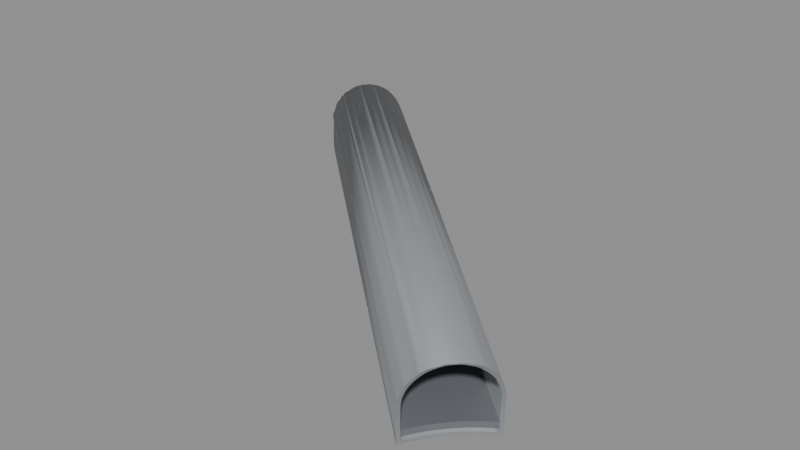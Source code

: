 # Source: BS_T16_Shell.blend  (saved by Blender 5.2.45; exported with 4.5.12 LTS)
import bpy
from mathutils import Matrix  # noqa: F401  (used for matrix-valued properties, if any)

bpy.ops.wm.read_factory_settings(use_empty=True)
scene = bpy.context.scene
scene.name = 'Scene'

# ---- materials (node trees are filled in below, after node groups)
mat_b4o_coat = bpy.data.materials.new('B4O_Coat')
mat_b4o_coat.diffuse_color = (0.26, 0.275, 0.29, 1.0)
mat_b4o_floor = bpy.data.materials.new('B4O_Floor')
mat_b4o_floor.diffuse_color = (0.16, 0.17, 0.19, 1.0)
mat_b4o_dark = bpy.data.materials.new('B4O_Dark')
mat_b4o_dark.diffuse_color = (0.024, 0.028, 0.033, 1.0)

# ---- material node trees
mat_b4o_coat.use_nodes = True; mat_b4o_coat.node_tree.nodes.clear()
_N = mat_b4o_coat.node_tree.nodes; _L = mat_b4o_coat.node_tree.links
n0 = _N.new('ShaderNodeBsdfPrincipled'); n0.name = 'Principled BSDF'; n0.location = (-200, 100)
n0.inputs[0].default_value = (0.26, 0.275, 0.29, 1.0)
n0.inputs[1].default_value = 0.08
n0.inputs[2].default_value = 0.57
n0.inputs[10].default_value = 0.005
n1 = _N.new('ShaderNodeOutputMaterial'); n1.name = 'Material Output'; n1.location = (200, 100)
_L.new(n0.outputs[0], n1.inputs[0])
n1.is_active_output = True
mat_b4o_floor.use_nodes = True; mat_b4o_floor.node_tree.nodes.clear()
_N = mat_b4o_floor.node_tree.nodes; _L = mat_b4o_floor.node_tree.links
n0 = _N.new('ShaderNodeBsdfPrincipled'); n0.name = 'Principled BSDF'; n0.location = (-200, 100)
n0.inputs[0].default_value = (0.16, 0.17, 0.19, 1.0)
n0.inputs[1].default_value = 0.03
n0.inputs[2].default_value = 0.7
n0.inputs[10].default_value = 0.005
n1 = _N.new('ShaderNodeOutputMaterial'); n1.name = 'Material Output'; n1.location = (200, 100)
_L.new(n0.outputs[0], n1.inputs[0])
n1.is_active_output = True
mat_b4o_dark.use_nodes = True; mat_b4o_dark.node_tree.nodes.clear()
_N = mat_b4o_dark.node_tree.nodes; _L = mat_b4o_dark.node_tree.links
n0 = _N.new('ShaderNodeBsdfPrincipled'); n0.name = 'Principled BSDF'; n0.location = (-200, 100)
n0.inputs[0].default_value = (0.024, 0.028, 0.033, 1.0)
n0.inputs[1].default_value = 0.1
n0.inputs[2].default_value = 0.55
n0.inputs[10].default_value = 0.005
n1 = _N.new('ShaderNodeOutputMaterial'); n1.name = 'Material Output'; n1.location = (200, 100)
_L.new(n0.outputs[0], n1.inputs[0])
n1.is_active_output = True

# ---- meshes
me_tunnel_vault = bpy.data.meshes.new('Tunnel_Vault')
me_tunnel_vault.from_pydata([(-92.58, -32.34, 3.311), (-92.72, -32.49, 3.406), (-92.86, -32.65, 3.482), (-93.01, -32.81, 3.536), (-93.16, -32.97, 3.569), (-93.31, -33.13, 3.58), (-93.46, -33.3, 3.569), (-93.61, -33.46, 3.536), (-93.75, -33.62, 3.482), (-93.9, -33.78, 3.406), (-94.03, -33.93, 3.311), (-94.75, -34.39, 2.322), (-92.52, -32.27, 3.254), (-94.07, -33.97, 3.275), (-94.06, -33.95, 3.286), (-92.61, -32.38, 3.311), (-93.1, -32.9, 3.451), (-93.57, -33.43, 3.443), (-95.16, -34.53, -0.68), (-95.03, -34.24, -0.68), (-94.16, -32.95, -0.68), (-94.62, -33.57, -0.68), (-92.08, -31.17, -0.68), (-92.43, -31.38, -0.68), (-93.63, -32.37, -0.68), (-93.05, -31.84, -0.68), (-92.1, -31.14, 0.0), (-92.08, -31.17, 0.7841), (-92.02, -31.23, 1.3), (-92.0, -31.25, 1.523), (-92.0, -31.26, 1.561), (-91.99, -31.31, 1.745), (-92.0, -31.38, 1.962), (-92.02, -31.45, 2.173), (-92.07, -31.54, 2.375), (-92.06, -31.52, 2.322), (-92.12, -31.65, 2.567), (-92.19, -31.77, 2.746), (-92.17, -31.75, 2.716), (-92.26, -31.9, 2.912), (-92.36, -32.04, 3.062), (-92.36, -32.04, 3.061), (-92.46, -32.19, 3.196), (-94.17, -34.06, 3.196), (-94.31, -34.17, 3.062), (-94.31, -34.18, 3.061), (-94.44, -34.28, 2.912), (-94.56, -34.37, 2.746), (-94.68, -34.45, 2.567), (-94.67, -34.44, 2.59), (-94.79, -34.51, 2.375), (-94.87, -34.56, 2.173), (-94.81, -34.52, 2.322), (-94.95, -34.59, 1.962), (-95.01, -34.61, 1.745), (-95.07, -34.6, 1.523), (-95.06, -34.6, 1.561), (-95.1, -34.59, 1.3), (-95.19, -34.51, 0.0), (-95.16, -34.53, 0.7841), (-95.03, -34.24, -0.5), (-94.17, -32.94, -0.5), (-94.63, -33.57, -0.5), (-92.43, -31.37, -0.5), (-92.25, -31.26, -0.5), (-93.64, -32.36, -0.5), (-93.06, -31.83, -0.5), (-95.09, -34.35, -0.5), (-92.27, -31.24, 0.0), (-92.24, -31.27, 0.7841), (-92.18, -31.32, 1.3), (-92.16, -31.35, 1.506), (-92.16, -31.4, 1.71), (-92.16, -31.36, 1.561), (-92.16, -31.46, 1.91), (-92.19, -31.53, 2.104), (-92.23, -31.61, 2.29), (-92.27, -31.71, 2.467), (-92.25, -31.64, 2.35), (-92.24, -31.63, 2.322), (-92.33, -31.83, 2.632), (-92.4, -31.95, 2.785), (-92.49, -32.08, 2.923), (-92.59, -32.21, 3.046), (-92.67, -32.31, 3.123), (-92.61, -32.23, 3.061), (-92.7, -32.35, 3.152), (-92.8, -32.51, 3.24), (-92.92, -32.66, 3.31), (-93.06, -32.81, 3.36), (-93.12, -32.88, 3.374), (-93.19, -32.96, 3.39), (-93.32, -33.12, 3.4), (-93.47, -33.27, 3.39), (-93.6, -33.4, 3.362), (-93.61, -33.41, 3.36), (-93.75, -33.56, 3.31), (-93.89, -33.69, 3.24), (-94.03, -33.81, 3.152), (-94.15, -33.91, 3.061), (-94.14, -33.9, 3.071), (-94.17, -33.93, 3.046), (-94.29, -34.04, 2.923), (-94.41, -34.14, 2.785), (-94.52, -34.22, 2.632), (-94.63, -34.29, 2.467), (-94.72, -34.33, 2.322), (-94.73, -34.34, 2.29), (-94.81, -34.39, 2.104), (-94.79, -34.37, 2.163), (-94.88, -34.42, 1.91), (-94.94, -34.43, 1.71), (-94.98, -34.43, 1.561), (-94.99, -34.43, 1.506), (-95.02, -34.42, 1.3), (-95.11, -34.34, 0.0), (-95.08, -34.36, 0.7841), (-116.0, -10.32, 2.903), (-118.4, -13.23, -0.68), (-117.7, -12.7, -0.68), (-117.0, -12.05, -0.68), (-115.3, -9.87, -0.68), (-116.3, -11.32, -0.68), (-115.7, -10.54, -0.68), (-115.4, -9.827, 1.3), (-115.3, -9.893, 0.0), (-115.3, -9.86, 0.9802), (-115.4, -9.814, 1.523), (-115.4, -9.82, 1.745), (-115.5, -9.844, 1.951), (-115.5, -9.845, 1.962), (-115.6, -9.874, 2.173), (-115.7, -9.923, 2.375), (-115.8, -9.991, 2.567), (-115.9, -10.08, 2.746), (-116.0, -10.17, 2.903), (-116.0, -10.18, 2.912), (-116.1, -10.29, 3.06), (-116.1, -10.29, 3.062), (-116.2, -10.4, 3.196), (-116.4, -10.53, 3.311), (-116.5, -10.67, 3.406), (-116.7, -10.82, 3.482), (-116.8, -10.93, 3.52), (-116.8, -10.98, 3.536), (-117.0, -11.13, 3.569), (-117.1, -11.3, 3.58), (-117.3, -11.46, 3.569), (-117.4, -11.6, 3.542), (-117.4, -11.63, 3.536), (-117.6, -11.79, 3.482), (-117.7, -11.95, 3.406), (-117.8, -12.11, 3.311), (-117.9, -12.27, 3.196), (-118.0, -12.33, 3.142), (-118.1, -12.42, 3.062), (-118.1, -12.55, 2.912), (-118.2, -12.56, 2.903), (-118.2, -12.67, 2.746), (-118.3, -12.79, 2.567), (-118.4, -12.89, 2.375), (-118.4, -12.98, 2.173), (-118.4, -13.06, 1.962), (-118.4, -13.07, 1.951), (-118.5, -13.12, 1.745), (-118.5, -13.16, 1.523), (-118.4, -13.19, 1.3), (-118.4, -13.22, 0.9802), (-118.4, -13.26, 0.0), (-115.4, -10.03, -0.5), (-118.2, -13.13, -0.5), (-117.7, -12.71, -0.5), (-116.9, -12.05, -0.5), (-116.3, -11.33, -0.5), (-115.7, -10.54, -0.5), (-115.5, -9.985, 1.3), (-115.4, -10.02, 0.9802), (-115.4, -10.05, 0.0), (-115.5, -9.973, 1.506), (-115.5, -9.978, 1.71), (-115.6, -10.0, 1.91), (-115.6, -10.01, 1.951), (-115.6, -10.03, 2.104), (-115.7, -10.08, 2.29), (-115.8, -10.14, 2.467), (-115.9, -10.22, 2.632), (-116.0, -10.31, 2.785), (-116.0, -10.33, 2.806), (-116.1, -10.4, 2.903), (-116.1, -10.41, 2.923), (-116.3, -10.52, 3.046), (-116.4, -10.63, 3.152), (-116.5, -10.76, 3.24), (-116.7, -10.9, 3.31), (-116.7, -10.97, 3.333), (-116.8, -11.04, 3.36), (-116.9, -11.19, 3.39), (-117.1, -11.34, 3.4), (-117.2, -11.49, 3.39), (-117.3, -11.65, 3.36), (-117.3, -11.65, 3.36), (-117.5, -11.8, 3.31), (-117.6, -11.95, 3.24), (-117.7, -12.09, 3.152), (-117.8, -12.24, 3.046), (-117.9, -12.38, 2.923), (-118.0, -12.5, 2.785), (-117.9, -12.4, 2.903), (-117.9, -12.4, 2.907), (-118.1, -12.61, 2.632), (-118.2, -12.71, 2.467), (-118.2, -12.81, 2.29), (-118.3, -12.89, 2.104), (-118.3, -12.95, 1.951), (-118.3, -12.97, 1.91), (-118.3, -13.02, 1.71), (-118.3, -13.05, 1.506), (-118.3, -13.08, 1.3), (-118.3, -13.11, 0.9802), (-118.2, -13.15, 0.0)], [], [(15, 12, 0, 1, 2, 3, 4, 5, 6, 7, 8, 9, 10, 13, 14, 17, 16), (22, 23, 25, 24, 20, 21, 19, 18, 118, 119, 120, 122, 123, 121), (124, 28, 27, 26, 22, 121, 125, 126), (127, 29, 28, 124), (128, 31, 30, 29, 127), (130, 32, 31, 128, 129), (131, 33, 32, 130), (132, 34, 35, 33, 131), (133, 36, 34, 132), (37, 38, 36, 133, 134), (39, 37, 134, 135, 136), (40, 41, 39, 136, 137, 138), (139, 42, 40, 138), (0, 12, 42, 139, 140), (1, 0, 140, 141), (2, 1, 141, 142), (3, 2, 142, 143, 144), (4, 3, 144, 145), (5, 4, 145, 146), (6, 5, 146, 147), (7, 6, 147, 148, 149), (8, 7, 149, 150), (9, 8, 150, 151), (10, 9, 151, 152), (43, 13, 10, 152, 153), (44, 43, 153, 154, 155), (46, 45, 44, 155, 156), (47, 46, 156, 157, 158), (159, 48, 49, 47, 158), (50, 48, 159, 160), (161, 51, 52, 50, 160), (53, 51, 161, 162), (54, 53, 162, 163, 164), (165, 55, 56, 54, 164), (166, 57, 55, 165), (18, 58, 59, 57, 166, 167, 168, 118), (170, 67, 60, 62, 61, 65, 66, 63, 64, 169, 174, 173, 172, 171), (64, 68, 69, 70, 175, 176, 177, 169), (175, 70, 71, 178), (73, 72, 179, 178, 71), (179, 72, 74, 180), (181, 180, 74, 75, 182), (182, 75, 76, 183), (79, 78, 77, 184, 183, 76), (77, 80, 185, 184), (80, 81, 186, 185), (81, 82, 189, 188, 187, 186), (189, 82, 83, 190), (190, 83, 85, 84, 86, 191), (86, 87, 192, 191), (87, 88, 193, 192), (88, 89, 195, 194, 193), (89, 90, 91, 196, 195), (91, 92, 197, 196), (92, 93, 198, 197), (198, 93, 94, 95, 199, 200), (199, 95, 96, 201), (201, 96, 97, 202), (202, 97, 98, 203), (203, 98, 100, 99, 101, 204), (101, 102, 205, 204), (102, 103, 206, 207, 208, 205), (206, 103, 104, 209), (209, 104, 105, 210), (210, 105, 106, 107, 211), (211, 107, 109, 108, 212), (212, 108, 110, 214, 213), (214, 110, 111, 215), (215, 111, 112, 113, 216), (114, 217, 216, 113), (217, 114, 116, 115, 67, 170, 219, 218), (50, 52, 11, 49, 48), (108, 109, 11, 52, 51, 53, 54, 56, 112, 111, 110), (112, 56, 55, 57, 59, 116, 114, 113), (116, 59, 58, 115), (115, 58, 18, 19, 60, 67), (100, 14, 13, 43, 44, 45, 99), (101, 99, 45, 46, 47, 49, 11, 106, 105, 104, 103, 102), (106, 11, 109, 107), (60, 19, 21, 62), (95, 94, 17, 14, 100, 98, 97, 96), (62, 21, 20, 61), (91, 90, 16, 17, 94, 93, 92), (61, 20, 24, 65), (65, 24, 25, 66), (86, 84, 15, 16, 90, 89, 88, 87), (66, 25, 23, 63), (85, 41, 40, 42, 12, 15, 84), (77, 78, 38, 37, 39, 41, 85, 83, 82, 81, 80), (63, 23, 22, 26, 68, 64), (79, 35, 34, 36, 38, 78), (72, 73, 30, 31, 32, 33, 35, 79, 76, 75, 74), (70, 69, 27, 28, 29, 30, 73, 71), (68, 26, 27, 69), (133, 132, 131, 130, 129, 181, 182, 183, 184, 185, 186, 187, 117, 135, 134), (127, 124, 126, 176, 175, 178, 179, 180, 181, 129, 128), (176, 126, 125, 177), (121, 123, 174, 169, 177, 125), (136, 135, 117, 137), (123, 122, 173, 174), (138, 137, 117, 188, 189, 190, 191, 192, 193, 194, 143, 142, 141, 140, 139), (188, 117, 187), (200, 148, 147, 146, 145, 144, 143, 194, 195, 196, 197, 198), (122, 120, 172, 173), (150, 149, 148, 200, 199, 201, 202, 203, 204, 205, 208, 154, 153, 152, 151), (120, 119, 171, 172), (154, 208, 207, 157, 156, 155), (160, 159, 158, 157, 207, 206, 209, 210, 211, 212, 213, 163, 162, 161), (163, 213, 214, 215, 216, 217, 218, 167, 166, 165, 164), (219, 168, 167, 218), (119, 118, 168, 219, 170, 171)])
me_tunnel_vault.polygons.foreach_set('use_smooth', [1, 1, 1, 1, 1, 1, 1, 1, 1, 1, 1, 1, 1, 1, 1, 1, 1, 1, 1, 1, 1, 1, 1, 1, 1, 1, 1, 1, 1, 1, 1, 1, 1, 1, 1, 1, 1, 1, 1, 1, 1, 1, 1, 1, 1, 1, 1, 1, 1, 1, 1, 1, 1, 1, 1, 1, 1, 1, 1, 1, 1, 1, 1, 1, 1, 1, 1, 1, 1, 1, 1, 0, 0, 0, 0, 0, 0, 0, 0, 0, 0, 0, 0, 0, 0, 0, 0, 0, 0, 0, 0, 0, 0, 0, 0, 0, 0, 0, 0, 0, 0, 0, 0, 0, 0, 0, 0, 0, 0, 0, 0])
_uv = me_tunnel_vault.uv_layers.new(name='UVMap')
_uv.uv.foreach_set('vector', [-32.38, 3.311, -32.27, 3.254, -32.34, 3.311, -32.49, 3.406, -32.65, 3.482, -32.81, 3.536, -32.97, 3.569, -33.13, 3.58, -33.3, 3.569, -33.46, 3.536, -33.62, 3.482, -33.78, 3.406, -33.93, 3.311, -33.97, 3.275, -33.95, 3.286, -33.43, 3.443, -32.9, 3.451, -92.08, -31.17, -92.43, -31.38, -93.05, -31.84, -93.63, -32.37, -94.16, -32.95, -94.62, -33.57, -95.03, -34.24, -95.16, -34.53, -118.4, -13.23, -117.7, -12.7, -117.0, -12.05, -116.3, -11.32, -115.7, -10.54, -115.3, -9.87, -115.4, 1.3, -92.02, 1.3, -92.08, 0.7841, -92.1, 0.0, -92.08, -0.68, -115.3, -0.68, -115.3, 0.0, -115.3, 0.9802, -115.4, 1.523, -92.0, 1.523, -92.02, 1.3, -115.4, 1.3, -115.4, 1.745, -91.99, 1.745, -92.0, 1.561, -92.0, 1.523, -115.4, 1.523, -115.5, 1.962, -92.0, 1.962, -91.99, 1.745, -115.4, 1.745, -115.5, 1.951, -115.6, 2.173, -92.02, 2.173, -92.0, 1.962, -115.5, 1.962, -115.7, 2.375, -92.07, 2.375, -92.06, 2.322, -92.02, 2.173, -115.6, 2.173, -115.8, 2.567, -92.12, 2.567, -92.07, 2.375, -115.7, 2.375, -92.19, -31.77, -92.17, -31.75, -92.12, -31.65, -115.8, -9.991, -115.9, -10.08, -92.26, -31.9, -92.19, -31.77, -115.9, -10.08, -116.0, -10.17, -116.0, -10.18, -92.36, -32.04, -92.36, -32.04, -92.26, -31.9, -116.0, -10.18, -116.1, -10.29, -116.1, -10.29, -116.2, -10.4, -92.46, -32.19, -92.36, -32.04, -116.1, -10.29, -92.58, -32.34, -92.52, -32.27, -92.46, -32.19, -116.2, -10.4, -116.4, -10.53, -92.72, -32.49, -92.58, -32.34, -116.4, -10.53, -116.5, -10.67, -92.86, -32.65, -92.72, -32.49, -116.5, -10.67, -116.7, -10.82, -93.01, -32.81, -92.86, -32.65, -116.7, -10.82, -116.8, -10.93, -116.8, -10.98, -93.16, -32.97, -93.01, -32.81, -116.8, -10.98, -117.0, -11.13, -93.31, -33.13, -93.16, -32.97, -117.0, -11.13, -117.1, -11.3, -93.46, -33.3, -93.31, -33.13, -117.1, -11.3, -117.3, -11.46, -93.61, -33.46, -93.46, -33.3, -117.3, -11.46, -117.4, -11.6, -117.4, -11.63, -93.75, -33.62, -93.61, -33.46, -117.4, -11.63, -117.6, -11.79, -93.9, -33.78, -93.75, -33.62, -117.6, -11.79, -117.7, -11.95, -94.03, -33.93, -93.9, -33.78, -117.7, -11.95, -117.8, -12.11, -94.17, -34.06, -94.07, -33.97, -94.03, -33.93, -117.8, -12.11, -117.9, -12.27, -94.31, -34.17, -94.17, -34.06, -117.9, -12.27, -118.0, -12.33, -118.1, -12.42, -94.44, -34.28, -94.31, -34.18, -94.31, -34.17, -118.1, -12.42, -118.1, -12.55, -94.56, -34.37, -94.44, -34.28, -118.1, -12.55, -118.2, -12.56, -118.2, -12.67, -118.3, -12.79, -94.68, -34.45, -94.67, -34.44, -94.56, -34.37, -118.2, -12.67, -94.79, 2.375, -94.68, 2.567, -118.3, 2.567, -118.4, 2.375, -118.4, 2.173, -94.87, 2.173, -94.81, 2.322, -94.79, 2.375, -118.4, 2.375, -94.95, 1.962, -94.87, 2.173, -118.4, 2.173, -118.4, 1.962, -95.01, 1.745, -94.95, 1.962, -118.4, 1.962, -118.4, 1.951, -118.5, 1.745, -118.5, 1.523, -95.07, 1.523, -95.06, 1.561, -95.01, 1.745, -118.5, 1.745, -118.4, 1.3, -95.1, 1.3, -95.07, 1.523, -118.5, 1.523, -95.16, -0.68, -95.19, 0.0, -95.16, 0.7841, -95.1, 1.3, -118.4, 1.3, -118.4, 0.9802, -118.4, 0.0, -118.4, -0.68, -118.2, -13.13, -95.09, -34.35, -95.03, -34.24, -94.63, -33.57, -94.17, -32.94, -93.64, -32.36, -93.06, -31.83, -92.43, -31.37, -92.25, -31.26, -115.4, -10.03, -115.7, -10.54, -116.3, -11.33, -116.9, -12.05, -117.7, -12.71, -92.25, -0.5, -92.27, 0.0, -92.24, 0.7841, -92.18, 1.3, -115.5, 1.3, -115.4, 0.9802, -115.4, 0.0, -115.4, -0.5, -115.5, 1.3, -92.18, 1.3, -92.16, 1.506, -115.5, 1.506, -92.16, 1.561, -92.16, 1.71, -115.5, 1.71, -115.5, 1.506, -92.16, 1.506, -115.5, 1.71, -92.16, 1.71, -92.16, 1.91, -115.6, 1.91, -115.6, 1.951, -115.6, 1.91, -92.16, 1.91, -92.19, 2.104, -115.6, 2.104, -115.6, 2.104, -92.19, 2.104, -92.23, 2.29, -115.7, 2.29, -92.24, 2.322, -92.25, 2.35, -92.27, 2.467, -115.8, 2.467, -115.7, 2.29, -92.23, 2.29, -92.27, -31.71, -92.33, -31.83, -115.9, -10.22, -115.8, -10.14, -92.33, -31.83, -92.4, -31.95, -116.0, -10.31, -115.9, -10.22, -92.4, -31.95, -92.49, -32.08, -116.1, -10.41, -116.1, -10.4, -116.0, -10.33, -116.0, -10.31, -116.1, -10.41, -92.49, -32.08, -92.59, -32.21, -116.3, -10.52, -116.3, -10.52, -92.59, -32.21, -92.61, -32.23, -92.67, -32.31, -92.7, -32.35, -116.4, -10.63, -92.7, -32.35, -92.8, -32.51, -116.5, -10.76, -116.4, -10.63, -92.8, -32.51, -92.92, -32.66, -116.7, -10.9, -116.5, -10.76, -92.92, -32.66, -93.06, -32.81, -116.8, -11.04, -116.7, -10.97, -116.7, -10.9, -93.06, -32.81, -93.12, -32.88, -93.19, -32.96, -116.9, -11.19, -116.8, -11.04, -93.19, -32.96, -93.32, -33.12, -117.1, -11.34, -116.9, -11.19, -93.32, -33.12, -93.47, -33.27, -117.2, -11.49, -117.1, -11.34, -117.2, -11.49, -93.47, -33.27, -93.6, -33.4, -93.61, -33.41, -117.3, -11.65, -117.3, -11.65, -117.3, -11.65, -93.61, -33.41, -93.75, -33.56, -117.5, -11.8, -117.5, -11.8, -93.75, -33.56, -93.89, -33.69, -117.6, -11.95, -117.6, -11.95, -93.89, -33.69, -94.03, -33.81, -117.7, -12.09, -117.7, -12.09, -94.03, -33.81, -94.14, -33.9, -94.15, -33.91, -94.17, -33.93, -117.8, -12.24, -94.17, -33.93, -94.29, -34.04, -117.9, -12.38, -117.8, -12.24, -94.29, -34.04, -94.41, -34.14, -118.0, -12.5, -117.9, -12.4, -117.9, -12.4, -117.9, -12.38, -118.0, -12.5, -94.41, -34.14, -94.52, -34.22, -118.1, -12.61, -118.1, -12.61, -94.52, -34.22, -94.63, -34.29, -118.2, -12.71, -118.2, 2.467, -94.63, 2.467, -94.72, 2.322, -94.73, 2.29, -118.2, 2.29, -118.2, 2.29, -94.73, 2.29, -94.79, 2.163, -94.81, 2.104, -118.3, 2.104, -118.3, 2.104, -94.81, 2.104, -94.88, 1.91, -118.3, 1.91, -118.3, 1.951, -118.3, 1.91, -94.88, 1.91, -94.94, 1.71, -118.3, 1.71, -118.3, 1.71, -94.94, 1.71, -94.98, 1.561, -94.99, 1.506, -118.3, 1.506, -95.02, 1.3, -118.3, 1.3, -118.3, 1.506, -94.99, 1.506, -118.3, 1.3, -95.02, 1.3, -95.08, 0.7841, -95.11, 0.0, -95.09, -0.5, -118.2, -0.5, -118.2, 0.0, -118.3, 0.9802, -34.51, 2.375, -34.52, 2.322, -34.39, 2.322, -34.44, 2.59, -34.45, 2.567, -34.39, 2.104, -34.37, 2.163, -34.39, 2.322, -34.52, 2.322, -34.56, 2.173, -34.59, 1.962, -34.61, 1.745, -34.6, 1.561, -34.43, 1.561, -34.43, 1.71, -34.42, 1.91, -34.43, 1.561, -34.6, 1.561, -34.6, 1.523, -34.59, 1.3, -34.53, 0.7841, -34.36, 0.7841, -34.42, 1.3, -34.43, 1.506, -34.36, 0.7841, -34.53, 0.7841, -34.51, 0.0, -34.34, 0.0, -34.34, 0.0, -34.51, 0.0, -34.53, -0.68, -34.24, -0.68, -34.24, -0.5, -34.35, -0.5, -33.9, 3.071, -33.95, 3.286, -33.97, 3.275, -34.06, 3.196, -34.17, 3.062, -34.18, 3.061, -33.91, 3.061, -33.93, 3.046, -33.91, 3.061, -34.18, 3.061, -34.28, 2.912, -34.37, 2.746, -34.44, 2.59, -34.39, 2.322, -34.33, 2.322, -34.29, 2.467, -34.22, 2.632, -34.14, 2.785, -34.04, 2.923, -34.33, 2.322, -34.39, 2.322, -34.37, 2.163, -34.34, 2.29, -34.24, -0.5, -34.24, -0.68, -33.57, -0.68, -33.57, -0.5, -33.41, 3.36, -33.4, 3.362, -33.43, 3.443, -33.95, 3.286, -33.9, 3.071, -33.81, 3.152, -33.69, 3.24, -33.56, 3.31, -33.57, -0.5, -33.57, -0.68, -32.95, -0.68, -32.94, -0.5, -32.96, 3.39, -32.88, 3.374, -32.9, 3.451, -33.43, 3.443, -33.4, 3.362, -33.27, 3.39, -33.12, 3.4, -32.94, -0.5, -32.95, -0.68, -32.37, -0.68, -32.36, -0.5, -93.64, -0.5, -93.63, -0.68, -93.05, -0.68, -93.06, -0.5, -92.7, 3.152, -92.67, 3.123, -92.61, 3.311, -93.1, 3.451, -93.12, 3.374, -93.06, 3.36, -92.92, 3.31, -92.8, 3.24, -93.06, -0.5, -93.05, -0.68, -92.43, -0.68, -92.43, -0.5, -92.61, 3.061, -92.36, 3.061, -92.36, 3.062, -92.46, 3.196, -92.52, 3.254, -92.61, 3.311, -92.67, 3.123, -92.27, 2.467, -92.25, 2.35, -92.17, 2.716, -92.19, 2.746, -92.26, 2.912, -92.36, 3.061, -92.61, 3.061, -92.59, 3.046, -92.49, 2.923, -92.4, 2.785, -92.33, 2.632, -92.43, -0.5, -92.43, -0.68, -92.08, -0.68, -92.1, 0.0, -92.27, 0.0, -92.25, -0.5, -92.24, 2.322, -92.06, 2.322, -92.07, 2.375, -92.12, 2.567, -92.17, 2.716, -92.25, 2.35, -92.16, 1.71, -92.16, 1.561, -92.0, 1.561, -91.99, 1.745, -92.0, 1.962, -92.02, 2.173, -92.06, 2.322, -92.24, 2.322, -92.23, 2.29, -92.19, 2.104, -92.16, 1.91, -92.18, 1.3, -92.24, 0.7841, -92.08, 0.7841, -92.02, 1.3, -92.0, 1.523, -92.0, 1.561, -92.16, 1.561, -92.16, 1.506, -92.27, 0.0, -92.1, 0.0, -92.08, 0.7841, -92.24, 0.7841, -9.991, 2.567, -9.923, 2.375, -9.874, 2.173, -9.845, 1.962, -9.844, 1.951, -10.01, 1.951, -10.03, 2.104, -10.08, 2.29, -10.14, 2.467, -10.22, 2.632, -10.31, 2.785, -10.33, 2.806, -10.32, 2.903, -10.17, 2.903, -10.08, 2.746, -9.814, 1.523, -9.827, 1.3, -9.86, 0.9802, -10.02, 0.9802, -9.985, 1.3, -9.973, 1.506, -9.978, 1.71, -10.0, 1.91, -10.01, 1.951, -9.844, 1.951, -9.82, 1.745, -10.02, 0.9802, -9.86, 0.9802, -9.893, 0.0, -10.05, 0.0, -9.87, -0.68, -10.54, -0.68, -10.54, -0.5, -10.03, -0.5, -10.05, 0.0, -9.893, 0.0, -10.18, 2.912, -10.17, 2.903, -10.32, 2.903, -10.29, 3.06, -10.54, -0.68, -11.32, -0.68, -11.33, -0.5, -10.54, -0.5, -10.29, 3.062, -10.29, 3.06, -10.32, 2.903, -10.4, 2.903, -10.41, 2.923, -10.52, 3.046, -10.63, 3.152, -10.76, 3.24, -10.9, 3.31, -10.97, 3.333, -10.93, 3.52, -10.82, 3.482, -10.67, 3.406, -10.53, 3.311, -10.4, 3.196, -10.4, 2.903, -10.32, 2.903, -10.33, 2.806, -11.65, 3.36, -11.6, 3.542, -11.46, 3.569, -11.3, 3.58, -11.13, 3.569, -10.98, 3.536, -10.93, 3.52, -10.97, 3.333, -11.04, 3.36, -11.19, 3.39, -11.34, 3.4, -11.49, 3.39, -11.32, -0.68, -12.05, -0.68, -12.05, -0.5, -11.33, -0.5, -117.6, 3.482, -117.4, 3.536, -117.4, 3.542, -117.3, 3.36, -117.3, 3.36, -117.5, 3.31, -117.6, 3.24, -117.7, 3.152, -117.8, 3.046, -117.9, 2.923, -117.9, 2.907, -118.0, 3.142, -117.9, 3.196, -117.8, 3.311, -117.7, 3.406, -117.0, -0.68, -117.7, -0.68, -117.7, -0.5, -116.9, -0.5, -118.0, 3.142, -117.9, 2.907, -117.9, 2.903, -118.2, 2.903, -118.1, 2.912, -118.1, 3.062, -118.4, 2.375, -118.3, 2.567, -118.2, 2.746, -118.2, 2.903, -117.9, 2.903, -118.0, 2.785, -118.1, 2.632, -118.2, 2.467, -118.2, 2.29, -118.3, 2.104, -118.3, 1.951, -118.4, 1.951, -118.4, 1.962, -118.4, 2.173, -118.4, 1.951, -118.3, 1.951, -118.3, 1.91, -118.3, 1.71, -118.3, 1.506, -118.3, 1.3, -118.3, 0.9802, -118.4, 0.9802, -118.4, 1.3, -118.5, 1.523, -118.5, 1.745, -118.2, 0.0, -118.4, 0.0, -118.4, 0.9802, -118.3, 0.9802, -117.7, -0.68, -118.4, -0.68, -118.4, 0.0, -118.2, 0.0, -118.2, -0.5, -117.7, -0.5])
me_tunnel_vault.materials.append(mat_b4o_coat)
me_tunnel_vault.materials.append(None)
me_tunnel_vault.update()
me_b3_t16_floor = bpy.data.meshes.new('B3-T16_Floor')
me_b3_t16_floor.from_pydata([(-95.1, -34.34, -0.3), (-95.05, -34.23, -0.3), (-94.86, -33.89, -0.3), (-94.65, -33.56, -0.3), (-94.18, -32.93, -0.3), (-94.42, -33.24, -0.3), (-92.44, -31.35, -0.3), (-93.07, -31.82, -0.3), (-92.76, -31.58, -0.3), (-93.65, -32.35, -0.3), (-93.37, -32.08, -0.3), (-93.92, -32.63, -0.3), (-92.27, -31.24, -0.3), (-95.05, -34.23, 0.0), (-94.86, -33.89, 0.0), (-94.65, -33.56, 0.0), (-94.18, -32.93, 0.0), (-94.42, -33.24, 0.0), (-92.44, -31.35, 0.0), (-92.27, -31.24, 0.0), (-92.76, -31.58, 0.0), (-93.65, -32.35, 0.0), (-93.37, -32.08, 0.0), (-93.07, -31.82, 0.0), (-93.92, -32.63, 0.0), (-95.1, -34.34, 0.0), (-118.2, -13.15, -0.3), (-118.0, -13.03, -0.3), (-117.7, -12.73, -0.3), (-117.3, -12.41, -0.3), (-116.9, -12.07, -0.3), (-116.0, -10.95, -0.3), (-116.3, -11.34, -0.3), (-116.6, -11.71, -0.3), (-115.4, -10.14, -0.3), (-115.7, -10.55, -0.3), (-115.4, -10.05, -0.3), (-115.4, -10.05, 0.0), (-118.2, -13.15, 0.0), (-118.0, -13.03, 0.0), (-117.7, -12.73, 0.0), (-117.3, -12.41, 0.0), (-116.9, -12.07, 0.0), (-116.6, -11.71, 0.0), (-115.7, -10.55, 0.0), (-115.4, -10.14, 0.0), (-116.3, -11.34, 0.0), (-116.0, -10.95, 0.0)], [], [(36, 12, 6, 8, 7, 10, 9, 11, 4, 5, 3, 2, 1, 0, 26, 27, 28, 29, 30, 33, 32, 31, 35, 34), (39, 38, 25, 13, 14, 15, 17, 16, 24, 21, 22, 23, 20, 18, 19, 37, 45, 44, 47, 46, 43, 42, 41, 40), (0, 25, 38, 26), (37, 19, 12, 36), (0, 1, 13, 25), (13, 1, 2, 14), (14, 2, 3, 15), (15, 3, 5, 17), (17, 5, 4, 16), (16, 4, 11, 24), (24, 11, 9, 21), (21, 9, 10, 22), (22, 10, 7, 23), (23, 7, 8, 20), (20, 8, 6, 18), (19, 18, 6, 12), (36, 34, 45, 37), (34, 35, 44, 45), (35, 31, 47, 44), (31, 32, 46, 47), (32, 33, 43, 46), (33, 30, 42, 43), (30, 29, 41, 42), (29, 28, 40, 41), (28, 27, 39, 40), (38, 39, 27, 26)])
me_b3_t16_floor.polygons.foreach_set('material_index', [0, 0, 0, 0, 0, 0, 0, 0, 0, 0, 0, 0, 0, 0, 0, 0, 1, 1, 1, 1, 1, 1, 1, 1, 1, 1])
_uv = me_b3_t16_floor.uv_layers.new(name='UVMap')
_uv.uv.foreach_set('vector', [-115.4, -10.05, -92.27, -31.24, -92.44, -31.35, -92.76, -31.58, -93.07, -31.82, -93.37, -32.08, -93.65, -32.35, -93.92, -32.63, -94.18, -32.93, -94.42, -33.24, -94.65, -33.56, -94.86, -33.89, -95.05, -34.23, -95.1, -34.34, -118.2, -13.15, -118.0, -13.03, -117.7, -12.73, -117.3, -12.41, -116.9, -12.07, -116.6, -11.71, -116.3, -11.34, -116.0, -10.95, -115.7, -10.55, -115.4, -10.14, -118.0, -13.03, -118.2, -13.15, -95.1, -34.34, -95.05, -34.23, -94.86, -33.89, -94.65, -33.56, -94.42, -33.24, -94.18, -32.93, -93.92, -32.63, -93.65, -32.35, -93.37, -32.08, -93.07, -31.82, -92.76, -31.58, -92.44, -31.35, -92.27, -31.24, -115.4, -10.05, -115.4, -10.14, -115.7, -10.55, -116.0, -10.95, -116.3, -11.34, -116.6, -11.71, -116.9, -12.07, -117.3, -12.41, -117.7, -12.73, -95.1, -0.3, -95.1, 0.0, -118.2, 0.0, -118.2, -0.3, -115.4, 0.0, -92.27, 0.0, -92.27, -0.3, -115.4, -0.3, -34.34, -0.3, -34.23, -0.3, -34.23, 0.0, -34.34, 0.0, -34.23, 0.0, -34.23, -0.3, -33.89, -0.3, -33.89, 0.0, -33.89, 0.0, -33.89, -0.3, -33.56, -0.3, -33.56, 0.0, -33.56, 0.0, -33.56, -0.3, -33.24, -0.3, -33.24, 0.0, -33.24, 0.0, -33.24, -0.3, -32.93, -0.3, -32.93, 0.0, -32.93, 0.0, -32.93, -0.3, -32.63, -0.3, -32.63, 0.0, -32.63, 0.0, -32.63, -0.3, -32.35, -0.3, -32.35, 0.0, -93.65, 0.0, -93.65, -0.3, -93.37, -0.3, -93.37, 0.0, -93.37, 0.0, -93.37, -0.3, -93.07, -0.3, -93.07, 0.0, -93.07, 0.0, -93.07, -0.3, -92.76, -0.3, -92.76, 0.0, -92.76, 0.0, -92.76, -0.3, -92.44, -0.3, -92.44, 0.0, -92.27, 0.0, -92.44, 0.0, -92.44, -0.3, -92.27, -0.3, -10.05, -0.3, -10.14, -0.3, -10.14, 0.0, -10.05, 0.0, -10.14, -0.3, -10.55, -0.3, -10.55, 0.0, -10.14, 0.0, -10.55, -0.3, -10.95, -0.3, -10.95, 0.0, -10.55, 0.0, -10.95, -0.3, -11.34, -0.3, -11.34, 0.0, -10.95, 0.0, -11.34, -0.3, -11.71, -0.3, -11.71, 0.0, -11.34, 0.0, -11.71, -0.3, -12.07, -0.3, -12.07, 0.0, -11.71, 0.0, -116.9, -0.3, -117.3, -0.3, -117.3, 0.0, -116.9, 0.0, -117.3, -0.3, -117.7, -0.3, -117.7, 0.0, -117.3, 0.0, -117.7, -0.3, -118.0, -0.3, -118.0, 0.0, -117.7, 0.0, -118.2, 0.0, -118.0, 0.0, -118.0, -0.3, -118.2, -0.3])
me_b3_t16_floor.materials.append(mat_b4o_floor)
me_b3_t16_floor.materials.append(mat_b4o_dark)
me_b3_t16_floor.update()

# ---- objects
ob_tunnel_vault = bpy.data.objects.new('Tunnel_Vault', me_tunnel_vault)
ob_b3_t16_floor = bpy.data.objects.new('B3-T16_Floor', me_b3_t16_floor)

# ---- transforms, parenting, visibility, modifiers, constraints
ob_tunnel_vault.location = (0.0, 0.0, 0.0)
ob_b3_t16_floor.location = (0.0, 0.0, 0.0)

# ---- collection membership
scene.collection.objects.link(ob_tunnel_vault)
scene.collection.objects.link(ob_b3_t16_floor)

# ---- scene / render settings (as saved in the file)
scene.frame_start = 1; scene.frame_end = 250; scene.frame_set(1)
scene.render.engine = 'BLENDER_EEVEE_NEXT'
scene.render.bake_bias = 0.0
scene.render.bake_samples = 0
scene.render.compositor_device = 'GPU'
scene.eevee.use_volume_custom_range = False
scene.eevee.fast_gi_thickness_near = 0.1
scene.eevee.fast_gi_thickness_far = 0.0
scene.eevee.ray_tracing_options.screen_trace_thickness = 0.1
bpy.context.view_layer.update()

# ---- added for rendering (the .blend has no active camera and no usable light): camera, sun + grey world if the file has none
cam_auto = bpy.data.cameras.new('AutoCamera')
cam_auto.lens = 50.0
cam_auto.sensor_width = 36.0
cam_auto.clip_end = 1000.0
ob_auto_camera = bpy.data.objects.new('AutoCamera', cam_auto)
scene.collection.objects.link(ob_auto_camera)
ob_auto_camera.location = (-71.4408, -62.7472, 28.4751)
ob_auto_camera.rotation_euler = (1.09748, -7.21219e-08, 0.694738)
scene.camera = ob_auto_camera
light_auto_sun = bpy.data.lights.new('AutoSun', 'SUN')
light_auto_sun.energy = 3.0
light_auto_sun.angle = 0.0523599
ob_auto_sun = bpy.data.objects.new('AutoSun', light_auto_sun)
scene.collection.objects.link(ob_auto_sun)
ob_auto_sun.rotation_euler = (0.872665, 0.174533, 0.523599)
if scene.world is None:
    world_auto = bpy.data.worlds.new('AutoWorld')
    world_auto.color = (0.3, 0.3, 0.3)
    scene.world = world_auto
bpy.context.view_layer.update()
